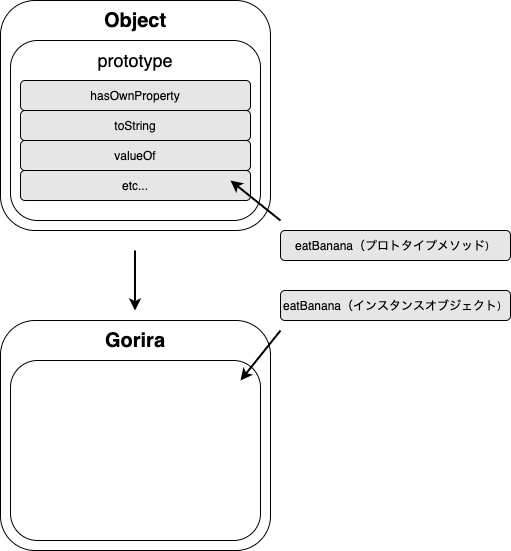

The diagram above was exported from draw.io. Its source (the exported page's mxGraphModel, read from the mxfile embedded in the PNG):
<mxGraphModel dx="1298" dy="810" grid="1" gridSize="10" guides="1" tooltips="1" connect="1" arrows="1" fold="1" page="1" pageScale="1" pageWidth="827" pageHeight="1169" math="0" shadow="0">
  <root>
    <mxCell id="0" />
    <mxCell id="1" parent="0" />
    <mxCell id="81fkGmsNzXD_gOmCMVEZ-1" value="" style="rounded=1;whiteSpace=wrap;html=1;" vertex="1" parent="1">
      <mxGeometry x="40" y="40" width="270" height="230" as="geometry" />
    </mxCell>
    <mxCell id="81fkGmsNzXD_gOmCMVEZ-2" value="&lt;b&gt;&lt;font style=&quot;font-size: 20px&quot;&gt;Object&lt;/font&gt;&lt;/b&gt;" style="text;html=1;strokeColor=none;fillColor=none;align=center;verticalAlign=middle;whiteSpace=wrap;rounded=0;" vertex="1" parent="1">
      <mxGeometry x="140" y="50" width="70" height="20" as="geometry" />
    </mxCell>
    <mxCell id="81fkGmsNzXD_gOmCMVEZ-3" value="" style="rounded=1;whiteSpace=wrap;html=1;" vertex="1" parent="1">
      <mxGeometry x="50" y="80" width="250" height="180" as="geometry" />
    </mxCell>
    <mxCell id="81fkGmsNzXD_gOmCMVEZ-4" value="valueOf" style="rounded=1;whiteSpace=wrap;html=1;fillColor=#E6E6E6;" vertex="1" parent="1">
      <mxGeometry x="60" y="180" width="230" height="30" as="geometry" />
    </mxCell>
    <mxCell id="81fkGmsNzXD_gOmCMVEZ-5" value="&lt;font style=&quot;font-size: 18px&quot;&gt;prototype&lt;/font&gt;" style="text;html=1;strokeColor=none;fillColor=none;align=center;verticalAlign=middle;whiteSpace=wrap;rounded=0;" vertex="1" parent="1">
      <mxGeometry x="140" y="90" width="70" height="20" as="geometry" />
    </mxCell>
    <mxCell id="81fkGmsNzXD_gOmCMVEZ-6" value="hasOwnProperty" style="rounded=1;whiteSpace=wrap;html=1;fillColor=#E6E6E6;" vertex="1" parent="1">
      <mxGeometry x="60" y="120" width="230" height="30" as="geometry" />
    </mxCell>
    <mxCell id="81fkGmsNzXD_gOmCMVEZ-7" value="toString" style="rounded=1;whiteSpace=wrap;html=1;fillColor=#E6E6E6;" vertex="1" parent="1">
      <mxGeometry x="60" y="150" width="230" height="30" as="geometry" />
    </mxCell>
    <mxCell id="81fkGmsNzXD_gOmCMVEZ-8" value="etc..." style="rounded=1;whiteSpace=wrap;html=1;fillColor=#E6E6E6;" vertex="1" parent="1">
      <mxGeometry x="60" y="210" width="230" height="30" as="geometry" />
    </mxCell>
    <mxCell id="81fkGmsNzXD_gOmCMVEZ-10" value="" style="rounded=1;whiteSpace=wrap;html=1;" vertex="1" parent="1">
      <mxGeometry x="40" y="360" width="270" height="230" as="geometry" />
    </mxCell>
    <mxCell id="81fkGmsNzXD_gOmCMVEZ-11" value="" style="endArrow=classic;html=1;strokeWidth=2;" edge="1" parent="1">
      <mxGeometry width="50" height="50" relative="1" as="geometry">
        <mxPoint x="174.5" y="290" as="sourcePoint" />
        <mxPoint x="174.5" y="350" as="targetPoint" />
      </mxGeometry>
    </mxCell>
    <mxCell id="81fkGmsNzXD_gOmCMVEZ-13" value="&lt;b&gt;&lt;font style=&quot;font-size: 20px&quot;&gt;Gorira&lt;/font&gt;&lt;/b&gt;" style="text;html=1;strokeColor=none;fillColor=none;align=center;verticalAlign=middle;whiteSpace=wrap;rounded=0;" vertex="1" parent="1">
      <mxGeometry x="140" y="370" width="70" height="20" as="geometry" />
    </mxCell>
    <mxCell id="81fkGmsNzXD_gOmCMVEZ-14" value="" style="rounded=1;whiteSpace=wrap;html=1;" vertex="1" parent="1">
      <mxGeometry x="50" y="400" width="250" height="180" as="geometry" />
    </mxCell>
    <mxCell id="81fkGmsNzXD_gOmCMVEZ-15" value="eatBanana（&lt;font style=&quot;font-size: 12px&quot;&gt;インスタンスオブジェクト&lt;/font&gt;&lt;font style=&quot;font-size: 10px&quot;&gt;）&lt;/font&gt;" style="rounded=1;whiteSpace=wrap;html=1;fillColor=#E6E6E6;" vertex="1" parent="1">
      <mxGeometry x="320" y="330" width="230" height="30" as="geometry" />
    </mxCell>
    <mxCell id="81fkGmsNzXD_gOmCMVEZ-19" value="eatBanana（プロトタイプメソッド&lt;font style=&quot;font-size: 10px&quot;&gt;）&lt;/font&gt;" style="rounded=1;whiteSpace=wrap;html=1;fillColor=#E6E6E6;" vertex="1" parent="1">
      <mxGeometry x="320" y="270" width="230" height="30" as="geometry" />
    </mxCell>
    <mxCell id="81fkGmsNzXD_gOmCMVEZ-20" value="" style="endArrow=classic;html=1;strokeWidth=2;" edge="1" parent="1">
      <mxGeometry width="50" height="50" relative="1" as="geometry">
        <mxPoint x="320" y="370" as="sourcePoint" />
        <mxPoint x="280" y="420" as="targetPoint" />
      </mxGeometry>
    </mxCell>
    <mxCell id="81fkGmsNzXD_gOmCMVEZ-22" value="" style="endArrow=classic;html=1;strokeWidth=2;" edge="1" parent="1">
      <mxGeometry width="50" height="50" relative="1" as="geometry">
        <mxPoint x="320" y="260" as="sourcePoint" />
        <mxPoint x="270" y="220" as="targetPoint" />
      </mxGeometry>
    </mxCell>
  </root>
</mxGraphModel>